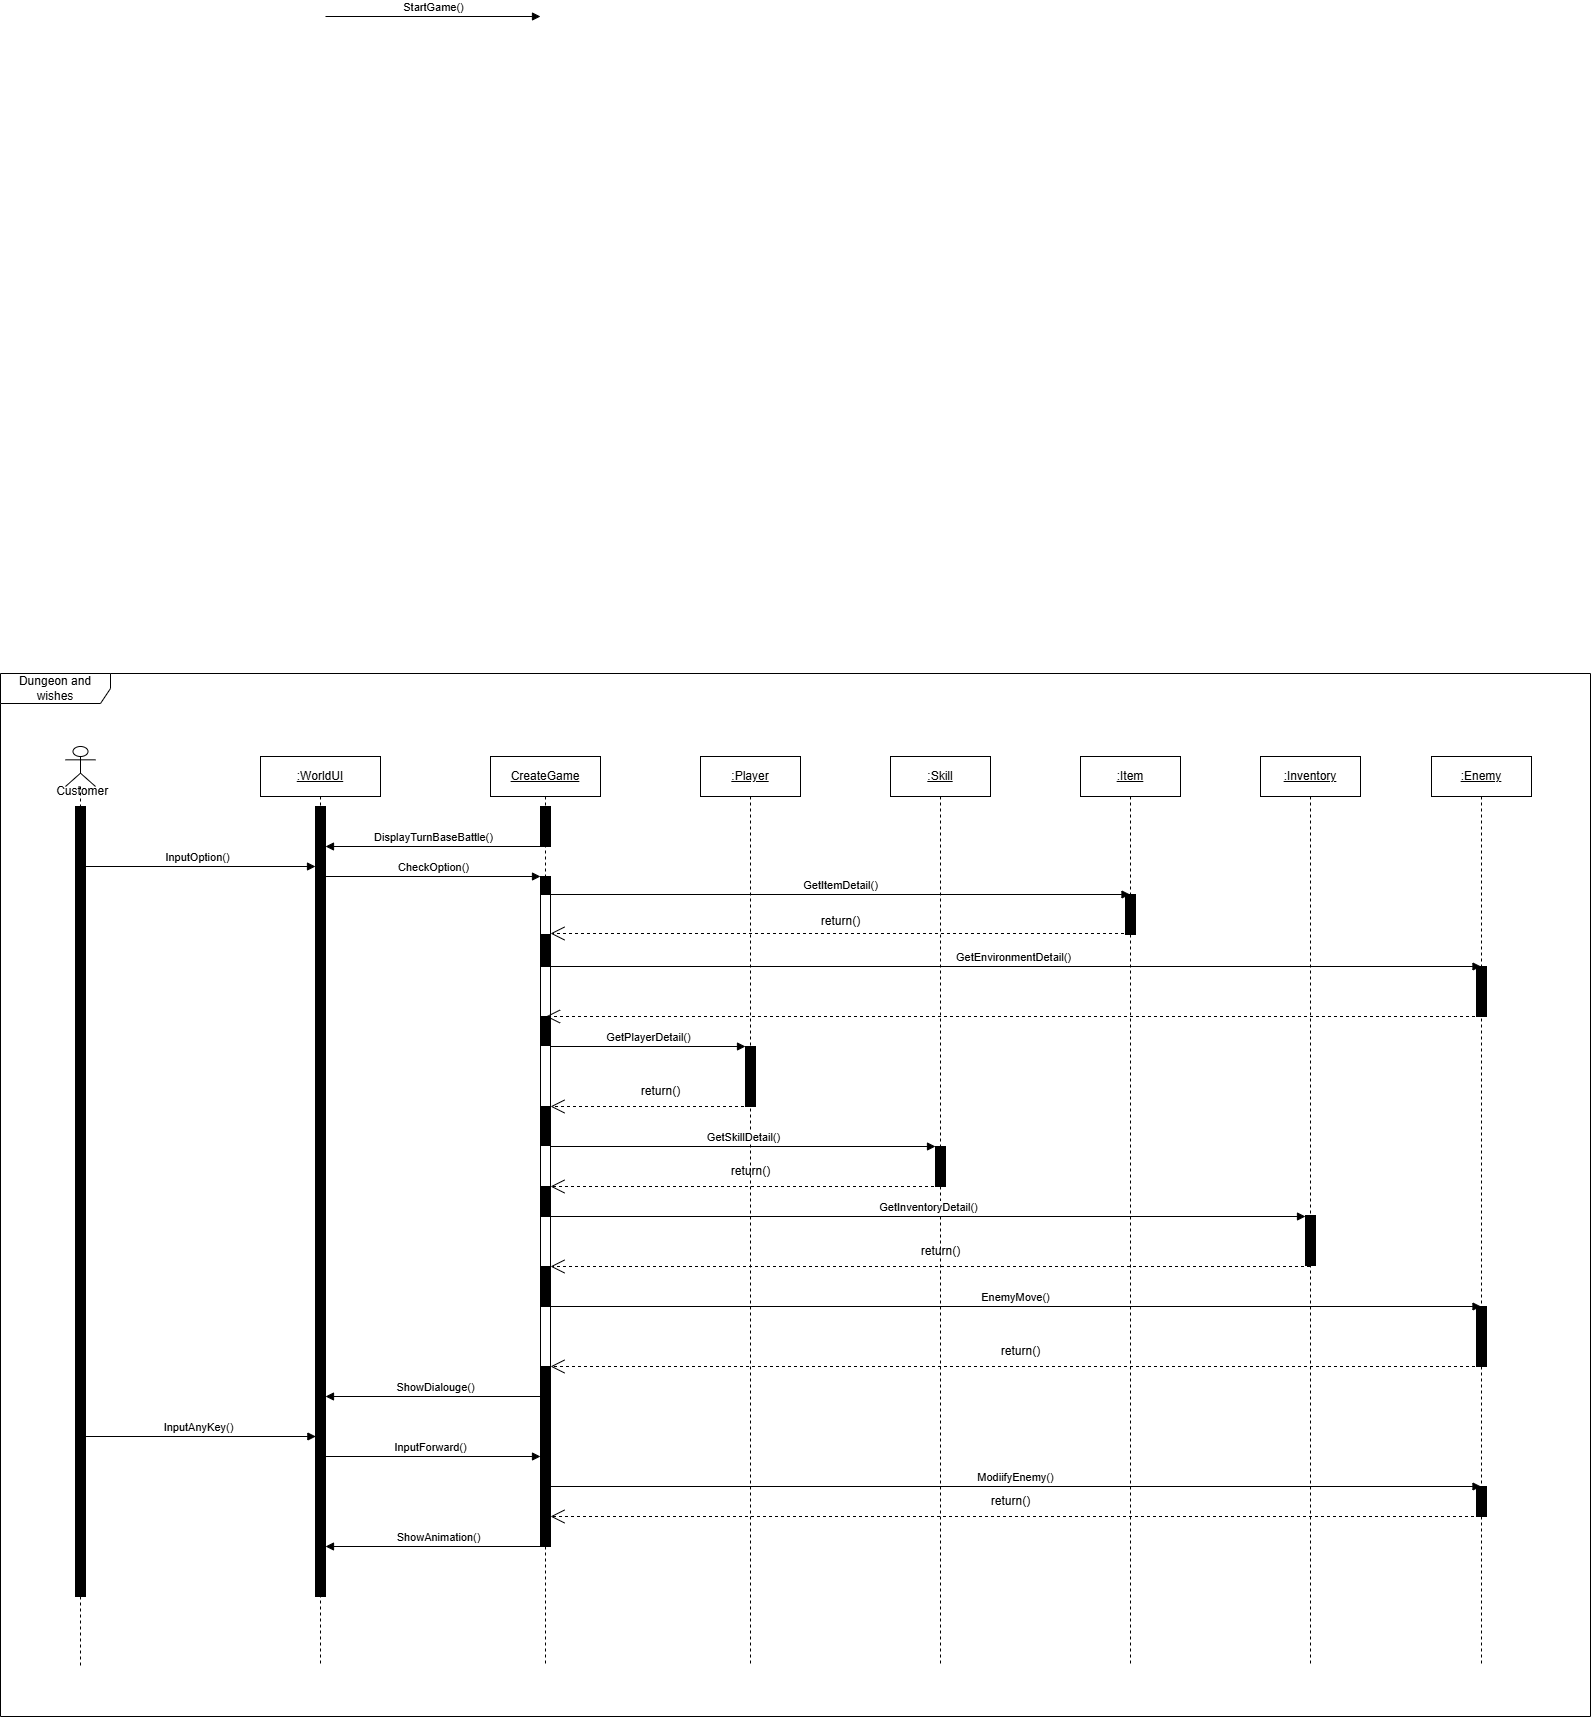

The diagram above was exported from draw.io. Its source (the exported page's mxGraphModel, read from the mxfile embedded in the PNG):
<mxGraphModel dx="4052" dy="2562" grid="1" gridSize="10" guides="1" tooltips="1" connect="1" arrows="1" fold="1" page="1" pageScale="1" pageWidth="827" pageHeight="1169" math="0" shadow="0">
  <root>
    <mxCell id="0" />
    <mxCell id="1" parent="0" />
    <mxCell id="2" value="&lt;u&gt;:Player&lt;/u&gt;" style="shape=umlLifeline;perimeter=lifelinePerimeter;whiteSpace=wrap;html=1;container=1;dropTarget=0;collapsible=0;recursiveResize=0;outlineConnect=0;portConstraint=eastwest;newEdgeStyle={&quot;curved&quot;:0,&quot;rounded&quot;:0};" vertex="1" parent="1">
      <mxGeometry x="410" y="90" width="100" height="910" as="geometry" />
    </mxCell>
    <mxCell id="3" value="" style="html=1;points=[[0,0,0,0,5],[0,1,0,0,-5],[1,0,0,0,5],[1,1,0,0,-5]];perimeter=orthogonalPerimeter;outlineConnect=0;targetShapes=umlLifeline;portConstraint=eastwest;newEdgeStyle={&quot;curved&quot;:0,&quot;rounded&quot;:0};fillColor=#000000;" vertex="1" parent="2">
      <mxGeometry x="45" y="290" width="10" height="60" as="geometry" />
    </mxCell>
    <mxCell id="4" value="&lt;u&gt;:Skill&lt;/u&gt;" style="shape=umlLifeline;perimeter=lifelinePerimeter;whiteSpace=wrap;html=1;container=1;dropTarget=0;collapsible=0;recursiveResize=0;outlineConnect=0;portConstraint=eastwest;newEdgeStyle={&quot;curved&quot;:0,&quot;rounded&quot;:0};" vertex="1" parent="1">
      <mxGeometry x="600" y="90" width="100" height="910" as="geometry" />
    </mxCell>
    <mxCell id="5" value="&lt;u&gt;CreateGame&lt;/u&gt;" style="shape=umlLifeline;perimeter=lifelinePerimeter;whiteSpace=wrap;html=1;container=1;dropTarget=0;collapsible=0;recursiveResize=0;outlineConnect=0;portConstraint=eastwest;newEdgeStyle={&quot;curved&quot;:0,&quot;rounded&quot;:0};" vertex="1" parent="1">
      <mxGeometry x="200" y="90" width="110" height="910" as="geometry" />
    </mxCell>
    <mxCell id="6" value="" style="html=1;points=[[0,0,0,0,5],[0,1,0,0,-5],[1,0,0,0,5],[1,1,0,0,-5]];perimeter=orthogonalPerimeter;outlineConnect=0;targetShapes=umlLifeline;portConstraint=eastwest;newEdgeStyle={&quot;curved&quot;:0,&quot;rounded&quot;:0};fillColor=#000000;" vertex="1" parent="5">
      <mxGeometry x="50" y="50" width="10" height="40" as="geometry" />
    </mxCell>
    <mxCell id="7" value="" style="html=1;points=[[0,0,0,0,5],[0,1,0,0,-5],[1,0,0,0,5],[1,1,0,0,-5]];perimeter=orthogonalPerimeter;outlineConnect=0;targetShapes=umlLifeline;portConstraint=eastwest;newEdgeStyle={&quot;curved&quot;:0,&quot;rounded&quot;:0};fillColor=#000000;" vertex="1" parent="5">
      <mxGeometry x="50" y="120" width="10" height="330" as="geometry" />
    </mxCell>
    <mxCell id="8" value="" style="html=1;points=[[0,0,0,0,5],[0,1,0,0,-5],[1,0,0,0,5],[1,1,0,0,-5]];perimeter=orthogonalPerimeter;outlineConnect=0;targetShapes=umlLifeline;portConstraint=eastwest;newEdgeStyle={&quot;curved&quot;:0,&quot;rounded&quot;:0};" vertex="1" parent="5">
      <mxGeometry x="50" y="138" width="10" height="40" as="geometry" />
    </mxCell>
    <mxCell id="9" value="" style="html=1;points=[[0,0,0,0,5],[0,1,0,0,-5],[1,0,0,0,5],[1,1,0,0,-5]];perimeter=orthogonalPerimeter;outlineConnect=0;targetShapes=umlLifeline;portConstraint=eastwest;newEdgeStyle={&quot;curved&quot;:0,&quot;rounded&quot;:0};" vertex="1" parent="5">
      <mxGeometry x="50" y="210" width="10" height="50" as="geometry" />
    </mxCell>
    <mxCell id="10" value="" style="html=1;points=[[0,0,0,0,5],[0,1,0,0,-5],[1,0,0,0,5],[1,1,0,0,-5]];perimeter=orthogonalPerimeter;outlineConnect=0;targetShapes=umlLifeline;portConstraint=eastwest;newEdgeStyle={&quot;curved&quot;:0,&quot;rounded&quot;:0};fillColor=#000000;" vertex="1" parent="5">
      <mxGeometry x="50" y="350" width="10" height="440" as="geometry" />
    </mxCell>
    <mxCell id="11" value="" style="html=1;points=[[0,0,0,0,5],[0,1,0,0,-5],[1,0,0,0,5],[1,1,0,0,-5]];perimeter=orthogonalPerimeter;outlineConnect=0;targetShapes=umlLifeline;portConstraint=eastwest;newEdgeStyle={&quot;curved&quot;:0,&quot;rounded&quot;:0};" vertex="1" parent="5">
      <mxGeometry x="50" y="289" width="10" height="61" as="geometry" />
    </mxCell>
    <mxCell id="12" value="" style="html=1;points=[[0,0,0,0,5],[0,1,0,0,-5],[1,0,0,0,5],[1,1,0,0,-5]];perimeter=orthogonalPerimeter;outlineConnect=0;targetShapes=umlLifeline;portConstraint=eastwest;newEdgeStyle={&quot;curved&quot;:0,&quot;rounded&quot;:0};" vertex="1" parent="5">
      <mxGeometry x="50" y="389" width="10" height="41" as="geometry" />
    </mxCell>
    <mxCell id="13" value="" style="html=1;points=[[0,0,0,0,5],[0,1,0,0,-5],[1,0,0,0,5],[1,1,0,0,-5]];perimeter=orthogonalPerimeter;outlineConnect=0;targetShapes=umlLifeline;portConstraint=eastwest;newEdgeStyle={&quot;curved&quot;:0,&quot;rounded&quot;:0};" vertex="1" parent="5">
      <mxGeometry x="50" y="460" width="10" height="50" as="geometry" />
    </mxCell>
    <mxCell id="14" value="" style="html=1;points=[[0,0,0,0,5],[0,1,0,0,-5],[1,0,0,0,5],[1,1,0,0,-5]];perimeter=orthogonalPerimeter;outlineConnect=0;targetShapes=umlLifeline;portConstraint=eastwest;newEdgeStyle={&quot;curved&quot;:0,&quot;rounded&quot;:0};" vertex="1" parent="5">
      <mxGeometry x="50" y="550" width="10" height="60" as="geometry" />
    </mxCell>
    <mxCell id="15" value="&lt;u&gt;:WorldUI&lt;/u&gt;" style="shape=umlLifeline;perimeter=lifelinePerimeter;whiteSpace=wrap;html=1;container=1;dropTarget=0;collapsible=0;recursiveResize=0;outlineConnect=0;portConstraint=eastwest;newEdgeStyle={&quot;curved&quot;:0,&quot;rounded&quot;:0};" vertex="1" parent="1">
      <mxGeometry x="-30" y="90" width="120" height="910" as="geometry" />
    </mxCell>
    <mxCell id="16" value="" style="html=1;points=[[0,0,0,0,5],[0,1,0,0,-5],[1,0,0,0,5],[1,1,0,0,-5]];perimeter=orthogonalPerimeter;outlineConnect=0;targetShapes=umlLifeline;portConstraint=eastwest;newEdgeStyle={&quot;curved&quot;:0,&quot;rounded&quot;:0};fillColor=#000000;" vertex="1" parent="15">
      <mxGeometry x="55" y="50" width="10" height="790" as="geometry" />
    </mxCell>
    <mxCell id="17" value="" style="shape=umlLifeline;perimeter=lifelinePerimeter;whiteSpace=wrap;html=1;container=1;dropTarget=0;collapsible=0;recursiveResize=0;outlineConnect=0;portConstraint=eastwest;newEdgeStyle={&quot;curved&quot;:0,&quot;rounded&quot;:0};participant=umlActor;" vertex="1" parent="1">
      <mxGeometry x="-225" y="80" width="30" height="920" as="geometry" />
    </mxCell>
    <mxCell id="18" value="" style="html=1;points=[[0,0,0,0,5],[0,1,0,0,-5],[1,0,0,0,5],[1,1,0,0,-5]];perimeter=orthogonalPerimeter;outlineConnect=0;targetShapes=umlLifeline;portConstraint=eastwest;newEdgeStyle={&quot;curved&quot;:0,&quot;rounded&quot;:0};fillColor=#000000;" vertex="1" parent="17">
      <mxGeometry x="10" y="60" width="10" height="790" as="geometry" />
    </mxCell>
    <mxCell id="19" value="&amp;nbsp;Customer" style="text;html=1;align=center;verticalAlign=middle;resizable=0;points=[];autosize=1;strokeColor=none;fillColor=none;" vertex="1" parent="1">
      <mxGeometry x="-250" y="110" width="80" height="30" as="geometry" />
    </mxCell>
    <mxCell id="20" value="DisplayTurnBaseBattle()" style="html=1;verticalAlign=bottom;endArrow=block;curved=0;rounded=0;" edge="1" parent="1">
      <mxGeometry x="-0.0021" width="80" relative="1" as="geometry">
        <mxPoint x="250" y="180" as="sourcePoint" />
        <mxPoint x="35" y="180" as="targetPoint" />
        <mxPoint as="offset" />
      </mxGeometry>
    </mxCell>
    <mxCell id="21" value="InputOption()" style="html=1;verticalAlign=bottom;endArrow=block;curved=0;rounded=0;" edge="1" parent="1">
      <mxGeometry width="80" relative="1" as="geometry">
        <mxPoint x="-210.36956521739125" y="200.0000000000001" as="sourcePoint" />
        <mxPoint x="25" y="200.0000000000001" as="targetPoint" />
      </mxGeometry>
    </mxCell>
    <mxCell id="22" value="StartGame()" style="html=1;verticalAlign=bottom;endArrow=block;curved=0;rounded=0;" edge="1" parent="1">
      <mxGeometry width="80" relative="1" as="geometry">
        <mxPoint x="35" y="-650" as="sourcePoint" />
        <mxPoint x="250" y="-650" as="targetPoint" />
      </mxGeometry>
    </mxCell>
    <mxCell id="23" value="GetItemDetail()" style="html=1;verticalAlign=bottom;endArrow=block;curved=0;rounded=0;" edge="1" target="27" parent="1">
      <mxGeometry width="80" relative="1" as="geometry">
        <mxPoint x="259.9999999999998" y="228" as="sourcePoint" />
        <mxPoint x="455" y="228" as="targetPoint" />
      </mxGeometry>
    </mxCell>
    <mxCell id="24" value="" style="endArrow=open;endSize=12;dashed=1;html=1;rounded=0;" edge="1" source="27" parent="1">
      <mxGeometry width="160" relative="1" as="geometry">
        <mxPoint x="455" y="267" as="sourcePoint" />
        <mxPoint x="260" y="267" as="targetPoint" />
      </mxGeometry>
    </mxCell>
    <mxCell id="25" value="return()" style="text;html=1;align=center;verticalAlign=middle;resizable=0;points=[];autosize=1;strokeColor=none;fillColor=none;" vertex="1" parent="1">
      <mxGeometry x="520" y="240" width="60" height="30" as="geometry" />
    </mxCell>
    <mxCell id="26" value="Dungeon and wishes" style="shape=umlFrame;whiteSpace=wrap;html=1;pointerEvents=0;width=110;height=30;" vertex="1" parent="1">
      <mxGeometry x="-290" y="7" width="1590" height="1043" as="geometry" />
    </mxCell>
    <mxCell id="27" value="&lt;u&gt;:Item&lt;/u&gt;" style="shape=umlLifeline;perimeter=lifelinePerimeter;whiteSpace=wrap;html=1;container=1;dropTarget=0;collapsible=0;recursiveResize=0;outlineConnect=0;portConstraint=eastwest;newEdgeStyle={&quot;curved&quot;:0,&quot;rounded&quot;:0};" vertex="1" parent="1">
      <mxGeometry x="790" y="90" width="100" height="910" as="geometry" />
    </mxCell>
    <mxCell id="28" value="" style="html=1;points=[[0,0,0,0,5],[0,1,0,0,-5],[1,0,0,0,5],[1,1,0,0,-5]];perimeter=orthogonalPerimeter;outlineConnect=0;targetShapes=umlLifeline;portConstraint=eastwest;newEdgeStyle={&quot;curved&quot;:0,&quot;rounded&quot;:0};fillColor=#000000;" vertex="1" parent="27">
      <mxGeometry x="45" y="138" width="10" height="40" as="geometry" />
    </mxCell>
    <mxCell id="29" value="&lt;u&gt;:Inventory&lt;/u&gt;" style="shape=umlLifeline;perimeter=lifelinePerimeter;whiteSpace=wrap;html=1;container=1;dropTarget=0;collapsible=0;recursiveResize=0;outlineConnect=0;portConstraint=eastwest;newEdgeStyle={&quot;curved&quot;:0,&quot;rounded&quot;:0};" vertex="1" parent="1">
      <mxGeometry x="970" y="90" width="100" height="910" as="geometry" />
    </mxCell>
    <mxCell id="30" value="" style="html=1;points=[[0,0,0,0,5],[0,1,0,0,-5],[1,0,0,0,5],[1,1,0,0,-5]];perimeter=orthogonalPerimeter;outlineConnect=0;targetShapes=umlLifeline;portConstraint=eastwest;newEdgeStyle={&quot;curved&quot;:0,&quot;rounded&quot;:0};fillColor=#000000;" vertex="1" parent="29">
      <mxGeometry x="45" y="459" width="10" height="50" as="geometry" />
    </mxCell>
    <mxCell id="31" value="GetEnvironmentDetail()" style="html=1;verticalAlign=bottom;endArrow=block;curved=0;rounded=0;" edge="1" target="48" parent="1">
      <mxGeometry width="80" relative="1" as="geometry">
        <mxPoint x="255.5" y="300" as="sourcePoint" />
        <mxPoint x="835" y="300" as="targetPoint" />
      </mxGeometry>
    </mxCell>
    <mxCell id="32" value="" style="endArrow=open;endSize=12;dashed=1;html=1;rounded=0;" edge="1" source="2" parent="1">
      <mxGeometry width="160" relative="1" as="geometry">
        <mxPoint x="645" y="440" as="sourcePoint" />
        <mxPoint x="260" y="440" as="targetPoint" />
      </mxGeometry>
    </mxCell>
    <mxCell id="33" value="return()" style="text;html=1;align=center;verticalAlign=middle;resizable=0;points=[];autosize=1;strokeColor=none;fillColor=none;" vertex="1" parent="1">
      <mxGeometry x="340" y="410" width="60" height="30" as="geometry" />
    </mxCell>
    <mxCell id="34" value="GetSkillDetail()" style="html=1;verticalAlign=bottom;endArrow=block;curved=0;rounded=0;" edge="1" target="47" parent="1">
      <mxGeometry width="80" relative="1" as="geometry">
        <mxPoint x="260" y="480" as="sourcePoint" />
        <mxPoint x="640" y="480" as="targetPoint" />
      </mxGeometry>
    </mxCell>
    <mxCell id="35" value="" style="endArrow=open;endSize=12;dashed=1;html=1;rounded=0;" edge="1" source="4" parent="1">
      <mxGeometry width="160" relative="1" as="geometry">
        <mxPoint x="1015" y="520" as="sourcePoint" />
        <mxPoint x="260" y="520" as="targetPoint" />
      </mxGeometry>
    </mxCell>
    <mxCell id="36" value="return()" style="text;html=1;align=center;verticalAlign=middle;resizable=0;points=[];autosize=1;strokeColor=none;fillColor=none;" vertex="1" parent="1">
      <mxGeometry x="430" y="490" width="60" height="30" as="geometry" />
    </mxCell>
    <mxCell id="37" value="GetInventoryDetail()" style="html=1;verticalAlign=bottom;endArrow=block;curved=0;rounded=0;" edge="1" target="30" parent="1">
      <mxGeometry width="80" relative="1" as="geometry">
        <mxPoint x="260" y="550" as="sourcePoint" />
        <mxPoint x="450" y="550" as="targetPoint" />
      </mxGeometry>
    </mxCell>
    <mxCell id="38" value="" style="endArrow=open;endSize=12;dashed=1;html=1;rounded=0;" edge="1" source="29" parent="1">
      <mxGeometry width="160" relative="1" as="geometry">
        <mxPoint x="460" y="600" as="sourcePoint" />
        <mxPoint x="260" y="600" as="targetPoint" />
      </mxGeometry>
    </mxCell>
    <mxCell id="39" value="return()" style="text;html=1;align=center;verticalAlign=middle;resizable=0;points=[];autosize=1;strokeColor=none;fillColor=none;" vertex="1" parent="1">
      <mxGeometry x="620" y="570" width="60" height="30" as="geometry" />
    </mxCell>
    <mxCell id="40" value="EnemyMove()" style="html=1;verticalAlign=bottom;endArrow=block;curved=0;rounded=0;" edge="1" parent="1">
      <mxGeometry width="80" relative="1" as="geometry">
        <mxPoint x="260.0000000000002" y="640" as="sourcePoint" />
        <mxPoint x="1190.5" y="640" as="targetPoint" />
      </mxGeometry>
    </mxCell>
    <mxCell id="41" value="" style="endArrow=open;endSize=12;dashed=1;html=1;rounded=0;" edge="1" source="48" parent="1">
      <mxGeometry width="160" relative="1" as="geometry">
        <mxPoint x="460" y="700" as="sourcePoint" />
        <mxPoint x="260" y="700" as="targetPoint" />
      </mxGeometry>
    </mxCell>
    <mxCell id="42" value="return()" style="text;html=1;align=center;verticalAlign=middle;resizable=0;points=[];autosize=1;strokeColor=none;fillColor=none;" vertex="1" parent="1">
      <mxGeometry x="700" y="670" width="60" height="30" as="geometry" />
    </mxCell>
    <mxCell id="43" value="ShowDialouge()" style="html=1;verticalAlign=bottom;endArrow=block;curved=0;rounded=0;exitX=0;exitY=1;exitDx=0;exitDy=-5;exitPerimeter=0;" edge="1" target="16" parent="1">
      <mxGeometry x="0.0047" width="80" relative="1" as="geometry">
        <mxPoint x="255" y="729.9999999999999" as="sourcePoint" />
        <mxPoint x="40" y="729.9999999999999" as="targetPoint" />
        <mxPoint as="offset" />
      </mxGeometry>
    </mxCell>
    <mxCell id="44" value="CheckOption()" style="html=1;verticalAlign=bottom;endArrow=block;curved=0;rounded=0;" edge="1" source="16" parent="1">
      <mxGeometry width="80" relative="1" as="geometry">
        <mxPoint x="30" y="210" as="sourcePoint" />
        <mxPoint x="250" y="210" as="targetPoint" />
      </mxGeometry>
    </mxCell>
    <mxCell id="45" value="" style="endArrow=open;endSize=12;dashed=1;html=1;rounded=0;" edge="1" source="48" parent="1">
      <mxGeometry width="160" relative="1" as="geometry">
        <mxPoint x="835" y="350" as="sourcePoint" />
        <mxPoint x="255.5" y="350" as="targetPoint" />
      </mxGeometry>
    </mxCell>
    <mxCell id="46" value="GetPlayerDetail()" style="html=1;verticalAlign=bottom;endArrow=block;curved=0;rounded=0;" edge="1" parent="1">
      <mxGeometry width="80" relative="1" as="geometry">
        <mxPoint x="260" y="380" as="sourcePoint" />
        <mxPoint x="455" y="380" as="targetPoint" />
      </mxGeometry>
    </mxCell>
    <mxCell id="47" value="" style="html=1;points=[[0,0,0,0,5],[0,1,0,0,-5],[1,0,0,0,5],[1,1,0,0,-5]];perimeter=orthogonalPerimeter;outlineConnect=0;targetShapes=umlLifeline;portConstraint=eastwest;newEdgeStyle={&quot;curved&quot;:0,&quot;rounded&quot;:0};fillColor=#000000;" vertex="1" parent="1">
      <mxGeometry x="645" y="480" width="10" height="40" as="geometry" />
    </mxCell>
    <mxCell id="48" value="&lt;u&gt;:Enemy&lt;/u&gt;" style="shape=umlLifeline;perimeter=lifelinePerimeter;whiteSpace=wrap;html=1;container=1;dropTarget=0;collapsible=0;recursiveResize=0;outlineConnect=0;portConstraint=eastwest;newEdgeStyle={&quot;curved&quot;:0,&quot;rounded&quot;:0};" vertex="1" parent="1">
      <mxGeometry x="1141" y="90" width="100" height="910" as="geometry" />
    </mxCell>
    <mxCell id="49" value="" style="html=1;points=[[0,0,0,0,5],[0,1,0,0,-5],[1,0,0,0,5],[1,1,0,0,-5]];perimeter=orthogonalPerimeter;outlineConnect=0;targetShapes=umlLifeline;portConstraint=eastwest;newEdgeStyle={&quot;curved&quot;:0,&quot;rounded&quot;:0};fillColor=#000000;" vertex="1" parent="48">
      <mxGeometry x="45" y="210" width="10" height="50" as="geometry" />
    </mxCell>
    <mxCell id="50" value="" style="html=1;points=[[0,0,0,0,5],[0,1,0,0,-5],[1,0,0,0,5],[1,1,0,0,-5]];perimeter=orthogonalPerimeter;outlineConnect=0;targetShapes=umlLifeline;portConstraint=eastwest;newEdgeStyle={&quot;curved&quot;:0,&quot;rounded&quot;:0};fillColor=#000000;" vertex="1" parent="48">
      <mxGeometry x="45" y="550" width="10" height="60" as="geometry" />
    </mxCell>
    <mxCell id="51" value="" style="html=1;points=[[0,0,0,0,5],[0,1,0,0,-5],[1,0,0,0,5],[1,1,0,0,-5]];perimeter=orthogonalPerimeter;outlineConnect=0;targetShapes=umlLifeline;portConstraint=eastwest;newEdgeStyle={&quot;curved&quot;:0,&quot;rounded&quot;:0};fillColor=#000000;" vertex="1" parent="48">
      <mxGeometry x="45" y="730" width="10" height="30" as="geometry" />
    </mxCell>
    <mxCell id="52" value="InputAnyKey()" style="html=1;verticalAlign=bottom;endArrow=block;curved=0;rounded=0;" edge="1" parent="1">
      <mxGeometry width="80" relative="1" as="geometry">
        <mxPoint x="-209.99956521739125" y="770.0000000000001" as="sourcePoint" />
        <mxPoint x="25.369999999999997" y="770.0000000000001" as="targetPoint" />
      </mxGeometry>
    </mxCell>
    <mxCell id="53" value="InputForward()" style="html=1;verticalAlign=bottom;endArrow=block;curved=0;rounded=0;" edge="1" target="10" parent="1">
      <mxGeometry width="80" relative="1" as="geometry">
        <mxPoint x="30.00043478260875" y="790.0000000000001" as="sourcePoint" />
        <mxPoint x="240" y="790" as="targetPoint" />
      </mxGeometry>
    </mxCell>
    <mxCell id="54" value="" style="endArrow=open;endSize=12;dashed=1;html=1;rounded=0;" edge="1" parent="1">
      <mxGeometry width="160" relative="1" as="geometry">
        <mxPoint x="1195.5" y="850" as="sourcePoint" />
        <mxPoint x="260" y="850" as="targetPoint" />
      </mxGeometry>
    </mxCell>
    <mxCell id="55" value="return()" style="text;html=1;align=center;verticalAlign=middle;resizable=0;points=[];autosize=1;strokeColor=none;fillColor=none;" vertex="1" parent="1">
      <mxGeometry x="690" y="820" width="60" height="30" as="geometry" />
    </mxCell>
    <mxCell id="56" value="ModiifyEnemy()" style="html=1;verticalAlign=bottom;endArrow=block;curved=0;rounded=0;" edge="1" target="48" parent="1">
      <mxGeometry width="80" relative="1" as="geometry">
        <mxPoint x="260.00043478260875" y="820.0000000000001" as="sourcePoint" />
        <mxPoint x="480" y="820" as="targetPoint" />
      </mxGeometry>
    </mxCell>
    <mxCell id="57" value="ShowAnimation()" style="html=1;verticalAlign=bottom;endArrow=block;curved=0;rounded=0;exitX=0;exitY=1;exitDx=0;exitDy=-5;exitPerimeter=0;" edge="1" target="16" parent="1">
      <mxGeometry x="0.0047" width="80" relative="1" as="geometry">
        <mxPoint x="260" y="879.9999999999999" as="sourcePoint" />
        <mxPoint x="40" y="880" as="targetPoint" />
        <mxPoint as="offset" />
      </mxGeometry>
    </mxCell>
  </root>
</mxGraphModel>